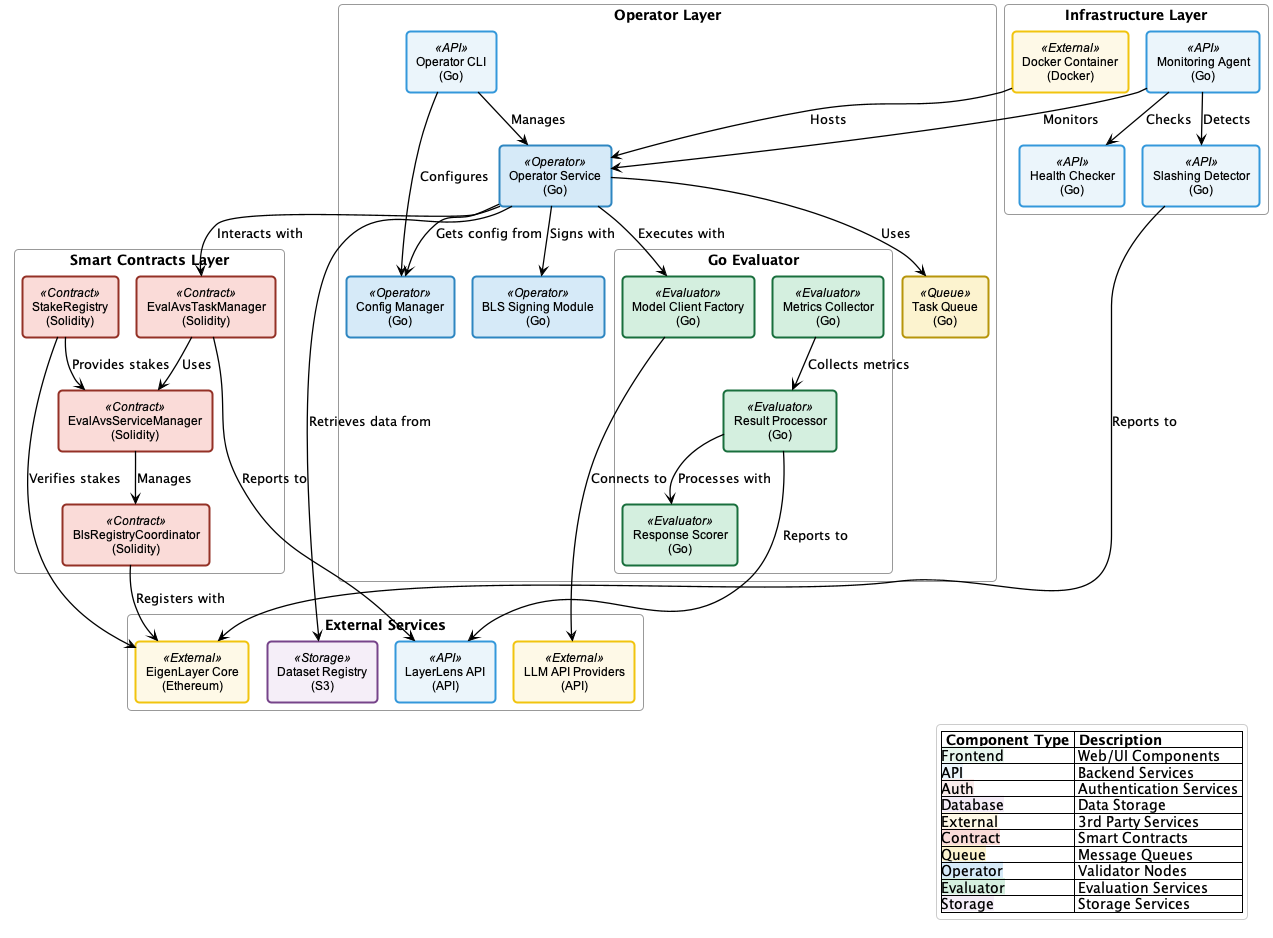

The diagram above was rendered by PlantUML. Its source (embedded in the PNG):
@startuml avs-architecture
!pragma layout smetana

' Define custom colors to match sequence diagrams
skinparam component<<Frontend>> {
  BackgroundColor #E9F7EF
  BorderColor #27AE60
  BorderThickness 2
}

skinparam component<<API>> {
  BackgroundColor #EBF5FB
  BorderColor #3498DB
  BorderThickness 2
}

skinparam component<<Auth>> {
  BackgroundColor #F9EBEA
  BorderColor #E74C3C
  BorderThickness 2
}

skinparam component<<Database>> {
  BackgroundColor #F4ECF7
  BorderColor #8E44AD
  BorderThickness 2
}

skinparam component<<External>> {
  BackgroundColor #FEF9E7
  BorderColor #F1C40F
  BorderThickness 2
}

skinparam component<<Contract>> {
  BackgroundColor #FADBD8
  BorderColor #943126
  BorderThickness 2
}

skinparam component<<Queue>> {
  BackgroundColor #FCF3CF
  BorderColor #B7950B
  BorderThickness 2
}

skinparam component<<Operator>> {
  BackgroundColor #D6EAF8
  BorderColor #2E86C1
  BorderThickness 2
}

skinparam component<<Evaluator>> {
  BackgroundColor #D4EFDF
  BorderColor #196F3D
  BorderThickness 2
}

skinparam component<<Storage>> {
  BackgroundColor #F5EEF8
  BorderColor #76448A
  BorderThickness 2
}

' Custom styling
skinparam ArrowColor #000000
skinparam ArrowThickness 1.3
skinparam defaultTextAlignment center
skinparam RoundCorner 8
skinparam titleFontSize 18
skinparam titleFontStyle bold
skinparam ComponentStyle rectangle
skinparam componentBorderThickness 1.5
skinparam componentFontSize 12
skinparam componentFontName Arial
skinparam PackageStyle rectangle
skinparam packageBackgroundColor transparent
skinparam packageBorderColor #999999
skinparam legendBackgroundColor #FFFFFF
skinparam legendBorderColor #CCCCCC
skinparam database<<Database>> {
  BackgroundColor #F4ECF7
  BorderColor #8E44AD
  BorderThickness 2
}

skinparam queue<<Queue>> {
  BackgroundColor #FCF3CF
  BorderColor #B7950B
  BorderThickness 2
}

package "Smart Contracts Layer" {
    [EvalAvsServiceManager\n(Solidity)] as service_manager <<Contract>>
    [EvalAvsTaskManager\n(Solidity)] as task_manager <<Contract>>
    [BlsRegistryCoordinator\n(Solidity)] as bls_registry <<Contract>>
    [StakeRegistry\n(Solidity)] as stake_registry <<Contract>>
}

package "Operator Layer" {
    [Operator Service\n(Go)] as op_service <<Operator>>
    [Operator CLI\n(Go)] as op_cli <<API>>
    [Task Queue\n(Go)] as task_queue <<Queue>>
    [BLS Signing Module\n(Go)] as bls_signer <<Operator>>
    [Config Manager\n(Go)] as config_mgr <<Operator>>
    
    package "Go Evaluator" {
        [Model Client Factory\n(Go)] as model_factory <<Evaluator>>
        [Response Scorer\n(Go)] as scorer <<Evaluator>>
        [Result Processor\n(Go)] as processor <<Evaluator>>
        [Metrics Collector\n(Go)] as metrics <<Evaluator>>
    }
}

package "Infrastructure Layer" {
    [Docker Container\n(Docker)] as docker <<External>>
    [Monitoring Agent\n(Go)] as monitor <<API>>
    [Health Checker\n(Go)] as health <<API>>
    [Slashing Detector\n(Go)] as slashing <<API>>
}

package "External Services" {
    [EigenLayer Core\n(Ethereum)] as eigenlayer <<External>>
    [Dataset Registry\n(S3)] as s3 <<Storage>>
    [LLM API Providers\n(API)] as llm <<External>>
    [LayerLens API\n(API)] as api <<API>>
}

' Contract interactions
service_manager --> bls_registry : Manages
task_manager --> service_manager : Uses
stake_registry --> service_manager : Provides stakes
bls_registry --> eigenlayer : Registers with
stake_registry --> eigenlayer : Verifies stakes

' Operator components
op_service --> task_queue : Uses
op_service --> bls_signer : Signs with
op_service --> config_mgr : Gets config from
op_service --> model_factory : Executes with
op_cli --> op_service : Manages
op_cli --> config_mgr : Configures
model_factory --> llm : Connects to
processor --> scorer : Processes with
metrics --> processor : Collects metrics
processor --> api : Reports to

' Infrastructure
docker --> op_service : Hosts
monitor --> op_service : Monitors
monitor --> health : Checks
monitor --> slashing : Detects
slashing --> eigenlayer : Reports to

' External connections
op_service --> task_manager : Interacts with
op_service --> s3 : Retrieves data from
task_manager --> api : Reports to

' Add color-coding legend
legend right
  |= Component Type |= Description |
  |<back:#E9F7EF><color:black>Frontend</color></back>| Web/UI Components |
  |<back:#EBF5FB><color:black>API</color></back>| Backend Services |
  |<back:#F9EBEA><color:black>Auth</color></back>| Authentication Services |
  |<back:#F4ECF7><color:black>Database</color></back>| Data Storage |
  |<back:#FEF9E7><color:black>External</color></back>| 3rd Party Services |
  |<back:#FADBD8><color:black>Contract</color></back>| Smart Contracts |
  |<back:#FCF3CF><color:black>Queue</color></back>| Message Queues |
  |<back:#D6EAF8><color:black>Operator</color></back>| Validator Nodes |
  |<back:#D4EFDF><color:black>Evaluator</color></back>| Evaluation Services |
  |<back:#F5EEF8><color:black>Storage</color></back>| Storage Services |
endlegend

@enduml